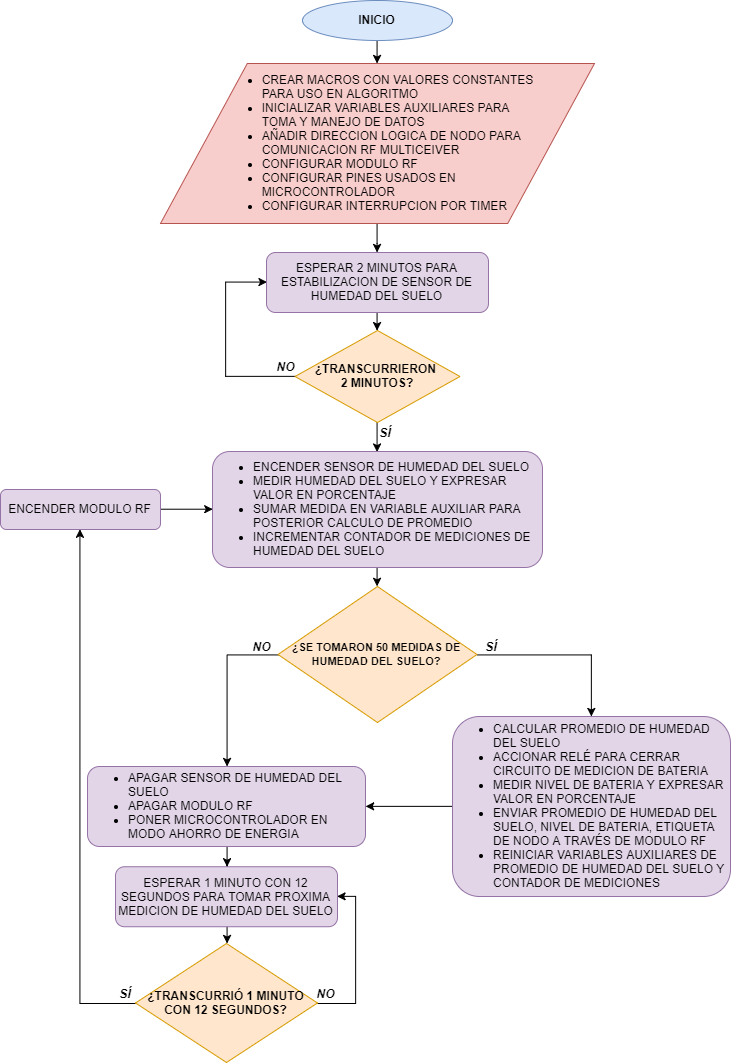

The diagram above was exported from draw.io. Its source (the exported page's mxGraphModel, read from the mxfile embedded in the PNG):
<mxGraphModel dx="1177" dy="709" grid="1" gridSize="10" guides="1" tooltips="1" connect="1" arrows="1" fold="1" page="1" pageScale="1" pageWidth="827" pageHeight="1169" background="#ffffff" math="0" shadow="0">
  <root>
    <mxCell id="0" />
    <mxCell id="1" parent="0" />
    <mxCell id="pTY9Bc_KrKc4LNaWkThq-21" style="edgeStyle=orthogonalEdgeStyle;rounded=0;orthogonalLoop=1;jettySize=auto;html=1;exitX=0.5;exitY=1;exitDx=0;exitDy=0;entryX=0.5;entryY=0;entryDx=0;entryDy=0;" parent="1" source="2" target="3" edge="1">
      <mxGeometry relative="1" as="geometry" />
    </mxCell>
    <mxCell id="2" value="&lt;b&gt;INICIO&lt;/b&gt;" style="ellipse;whiteSpace=wrap;html=1;fillColor=#dae8fc;strokeColor=#6c8ebf;" parent="1" vertex="1">
      <mxGeometry x="337" y="8" width="150" height="40" as="geometry" />
    </mxCell>
    <mxCell id="pTY9Bc_KrKc4LNaWkThq-24" style="edgeStyle=orthogonalEdgeStyle;rounded=0;orthogonalLoop=1;jettySize=auto;html=1;exitX=0.5;exitY=1;exitDx=0;exitDy=0;" parent="1" source="3" target="6" edge="1">
      <mxGeometry relative="1" as="geometry" />
    </mxCell>
    <mxCell id="3" value="&lt;ul&gt;&lt;li style=&quot;text-align: justify&quot;&gt;CREAR MACROS CON VALORES CONSTANTES&lt;br&gt;PARA USO EN ALGORITMO&lt;br&gt;&lt;/li&gt;&lt;li style=&quot;text-align: justify&quot;&gt;INICIALIZAR VARIABLES AUXILIARES PARA&lt;br&gt;TOMA Y MANEJO DE DATOS&lt;/li&gt;&lt;li style=&quot;text-align: justify&quot;&gt;AÑADIR DIRECCION LOGICA DE NODO PARA&lt;br&gt;COMUNICACION RF MULTICEIVER&lt;/li&gt;&lt;li style=&quot;text-align: justify&quot;&gt;CONFIGURAR MODULO RF&lt;/li&gt;&lt;li style=&quot;text-align: justify&quot;&gt;CONFIGURAR PINES USADOS EN&lt;br&gt;MICROCONTROLADOR&lt;/li&gt;&lt;li style=&quot;text-align: justify&quot;&gt;CONFIGURAR INTERRUPCION POR TIMER&lt;/li&gt;&lt;/ul&gt;" style="shape=parallelogram;perimeter=parallelogramPerimeter;whiteSpace=wrap;html=1;fillColor=#f8cecc;strokeColor=#b85450;" parent="1" vertex="1">
      <mxGeometry x="195" y="71" width="434" height="160" as="geometry" />
    </mxCell>
    <mxCell id="pTY9Bc_KrKc4LNaWkThq-57" style="edgeStyle=orthogonalEdgeStyle;rounded=0;orthogonalLoop=1;jettySize=auto;html=1;exitX=0;exitY=0.5;exitDx=0;exitDy=0;entryX=0;entryY=0.5;entryDx=0;entryDy=0;" parent="1" source="5" target="6" edge="1">
      <mxGeometry relative="1" as="geometry">
        <Array as="points">
          <mxPoint x="260" y="384" />
          <mxPoint x="260" y="290" />
        </Array>
      </mxGeometry>
    </mxCell>
    <mxCell id="pTY9Bc_KrKc4LNaWkThq-65" style="edgeStyle=orthogonalEdgeStyle;rounded=0;orthogonalLoop=1;jettySize=auto;html=1;exitX=0.5;exitY=1;exitDx=0;exitDy=0;entryX=0.5;entryY=0;entryDx=0;entryDy=0;" parent="1" source="5" target="pTY9Bc_KrKc4LNaWkThq-28" edge="1">
      <mxGeometry relative="1" as="geometry" />
    </mxCell>
    <mxCell id="5" value="&lt;b&gt;¿TRANSCURRIERON&amp;nbsp;&lt;br&gt;2 MINUTOS?&lt;br&gt;&lt;/b&gt;" style="rhombus;whiteSpace=wrap;html=1;fillColor=#ffe6cc;strokeColor=#d79b00;" parent="1" vertex="1">
      <mxGeometry x="329.5" y="338" width="165" height="92" as="geometry" />
    </mxCell>
    <mxCell id="pTY9Bc_KrKc4LNaWkThq-66" style="edgeStyle=orthogonalEdgeStyle;rounded=0;orthogonalLoop=1;jettySize=auto;html=1;exitX=0.5;exitY=1;exitDx=0;exitDy=0;entryX=0.5;entryY=0;entryDx=0;entryDy=0;" parent="1" source="6" target="5" edge="1">
      <mxGeometry relative="1" as="geometry" />
    </mxCell>
    <mxCell id="6" value="&lt;div&gt;ESPERAR 2 MINUTOS PARA ESTABILIZACION&amp;nbsp;DE SENSOR DE HUMEDAD DEL SUELO&lt;/div&gt;" style="rounded=1;whiteSpace=wrap;html=1;fillColor=#e1d5e7;strokeColor=#9673a6;" parent="1" vertex="1">
      <mxGeometry x="301" y="260" width="222" height="60" as="geometry" />
    </mxCell>
    <mxCell id="19" value="SÍ" style="text;html=1;strokeColor=none;fillColor=none;align=center;verticalAlign=middle;whiteSpace=wrap;rounded=0;fontStyle=3" parent="1" vertex="1">
      <mxGeometry x="400" y="430" width="40" height="20" as="geometry" />
    </mxCell>
    <mxCell id="20" value="NO" style="text;html=1;strokeColor=none;fillColor=none;align=center;verticalAlign=middle;whiteSpace=wrap;rounded=0;fontStyle=3" parent="1" vertex="1">
      <mxGeometry x="300" y="364" width="40" height="20" as="geometry" />
    </mxCell>
    <mxCell id="xs_8tX4vLrHxegsgdyM3-21" style="edgeStyle=orthogonalEdgeStyle;rounded=0;orthogonalLoop=1;jettySize=auto;html=1;exitX=0.5;exitY=1;exitDx=0;exitDy=0;entryX=0.5;entryY=0;entryDx=0;entryDy=0;" edge="1" parent="1" source="pTY9Bc_KrKc4LNaWkThq-28" target="pTY9Bc_KrKc4LNaWkThq-30">
      <mxGeometry relative="1" as="geometry" />
    </mxCell>
    <mxCell id="pTY9Bc_KrKc4LNaWkThq-28" value="&lt;ul&gt;&lt;li style=&quot;text-align: left&quot;&gt;ENCENDER SENSOR DE HUMEDAD DEL SUELO&lt;/li&gt;&lt;li style=&quot;text-align: left&quot;&gt;MEDIR HUMEDAD DEL SUELO Y EXPRESAR VALOR EN PORCENTAJE&lt;/li&gt;&lt;li style=&quot;text-align: left&quot;&gt;SUMAR MEDIDA EN VARIABLE AUXILIAR PARA POSTERIOR CALCULO DE PROMEDIO&lt;/li&gt;&lt;li style=&quot;text-align: left&quot;&gt;INCREMENTAR CONTADOR DE MEDICIONES DE HUMEDAD DEL SUELO&lt;/li&gt;&lt;/ul&gt;" style="rounded=1;whiteSpace=wrap;html=1;fillColor=#e1d5e7;strokeColor=#9673a6;" parent="1" vertex="1">
      <mxGeometry x="247" y="459" width="330" height="116" as="geometry" />
    </mxCell>
    <mxCell id="pTY9Bc_KrKc4LNaWkThq-38" style="edgeStyle=orthogonalEdgeStyle;rounded=0;orthogonalLoop=1;jettySize=auto;html=1;exitX=0;exitY=0.5;exitDx=0;exitDy=0;" parent="1" source="pTY9Bc_KrKc4LNaWkThq-30" target="pTY9Bc_KrKc4LNaWkThq-35" edge="1">
      <mxGeometry relative="1" as="geometry" />
    </mxCell>
    <mxCell id="pTY9Bc_KrKc4LNaWkThq-39" style="edgeStyle=orthogonalEdgeStyle;rounded=0;orthogonalLoop=1;jettySize=auto;html=1;exitX=1;exitY=0.5;exitDx=0;exitDy=0;" parent="1" source="pTY9Bc_KrKc4LNaWkThq-30" target="pTY9Bc_KrKc4LNaWkThq-36" edge="1">
      <mxGeometry relative="1" as="geometry" />
    </mxCell>
    <mxCell id="pTY9Bc_KrKc4LNaWkThq-30" value="&lt;b&gt;&lt;font style=&quot;font-size: 11px&quot;&gt;¿SE TOMARON 50 MEDIDAS DE HUMEDAD DEL SUELO?&lt;/font&gt;&lt;br&gt;&lt;/b&gt;" style="rhombus;whiteSpace=wrap;html=1;fillColor=#ffe6cc;strokeColor=#d79b00;" parent="1" vertex="1">
      <mxGeometry x="312.5" y="594" width="199" height="136" as="geometry" />
    </mxCell>
    <mxCell id="pTY9Bc_KrKc4LNaWkThq-33" value="NO" style="text;html=1;strokeColor=none;fillColor=none;align=center;verticalAlign=middle;whiteSpace=wrap;rounded=0;fontStyle=3" parent="1" vertex="1">
      <mxGeometry x="275.5" y="644" width="40" height="20" as="geometry" />
    </mxCell>
    <mxCell id="pTY9Bc_KrKc4LNaWkThq-34" value="SÍ" style="text;html=1;strokeColor=none;fillColor=none;align=center;verticalAlign=middle;whiteSpace=wrap;rounded=0;fontStyle=3" parent="1" vertex="1">
      <mxGeometry x="506.5" y="644" width="40" height="20" as="geometry" />
    </mxCell>
    <mxCell id="pTY9Bc_KrKc4LNaWkThq-42" style="edgeStyle=orthogonalEdgeStyle;rounded=0;orthogonalLoop=1;jettySize=auto;html=1;exitX=0.5;exitY=1;exitDx=0;exitDy=0;" parent="1" source="pTY9Bc_KrKc4LNaWkThq-35" target="pTY9Bc_KrKc4LNaWkThq-41" edge="1">
      <mxGeometry relative="1" as="geometry" />
    </mxCell>
    <mxCell id="pTY9Bc_KrKc4LNaWkThq-35" value="&lt;ul&gt;&lt;li style=&quot;text-align: left&quot;&gt;APAGAR SENSOR DE HUMEDAD DEL SUELO&lt;/li&gt;&lt;li style=&quot;text-align: left&quot;&gt;APAGAR MODULO RF&lt;/li&gt;&lt;li style=&quot;text-align: left&quot;&gt;PONER MICROCONTROLADOR EN MODO AHORRO DE ENERGIA&lt;/li&gt;&lt;/ul&gt;" style="rounded=1;whiteSpace=wrap;html=1;fillColor=#e1d5e7;strokeColor=#9673a6;" parent="1" vertex="1">
      <mxGeometry x="122" y="774" width="278" height="80" as="geometry" />
    </mxCell>
    <mxCell id="pTY9Bc_KrKc4LNaWkThq-40" style="edgeStyle=orthogonalEdgeStyle;rounded=0;orthogonalLoop=1;jettySize=auto;html=1;exitX=0;exitY=0.5;exitDx=0;exitDy=0;entryX=1;entryY=0.5;entryDx=0;entryDy=0;" parent="1" source="pTY9Bc_KrKc4LNaWkThq-36" target="pTY9Bc_KrKc4LNaWkThq-35" edge="1">
      <mxGeometry relative="1" as="geometry" />
    </mxCell>
    <mxCell id="pTY9Bc_KrKc4LNaWkThq-36" value="&lt;ul&gt;&lt;li style=&quot;text-align: left&quot;&gt;CALCULAR PROMEDIO DE HUMEDAD DEL SUELO&lt;/li&gt;&lt;li style=&quot;text-align: left&quot;&gt;ACCIONAR RELÉ PARA CERRAR CIRCUITO DE MEDICION DE BATERIA&lt;/li&gt;&lt;li style=&quot;text-align: left&quot;&gt;MEDIR NIVEL DE BATERIA Y EXPRESAR VALOR EN PORCENTAJE&lt;/li&gt;&lt;li style=&quot;text-align: left&quot;&gt;ENVIAR PROMEDIO DE HUMEDAD DEL SUELO, NIVEL DE BATERIA, ETIQUETA DE NODO A TRAVÉS DE MODULO RF&lt;/li&gt;&lt;li style=&quot;text-align: left&quot;&gt;REINICIAR VARIABLES AUXILIARES DE PROMEDIO DE HUMEDAD DEL SUELO Y CONTADOR DE MEDICIONES&lt;/li&gt;&lt;/ul&gt;" style="rounded=1;whiteSpace=wrap;html=1;fillColor=#e1d5e7;strokeColor=#9673a6;" parent="1" vertex="1">
      <mxGeometry x="487" y="724" width="278" height="180" as="geometry" />
    </mxCell>
    <mxCell id="xs_8tX4vLrHxegsgdyM3-22" style="edgeStyle=orthogonalEdgeStyle;rounded=0;orthogonalLoop=1;jettySize=auto;html=1;exitX=0.5;exitY=1;exitDx=0;exitDy=0;entryX=0.5;entryY=0;entryDx=0;entryDy=0;" edge="1" parent="1" source="pTY9Bc_KrKc4LNaWkThq-41" target="pTY9Bc_KrKc4LNaWkThq-44">
      <mxGeometry relative="1" as="geometry" />
    </mxCell>
    <mxCell id="pTY9Bc_KrKc4LNaWkThq-41" value="&lt;div&gt;ESPERAR 1 MINUTO CON 12 SEGUNDOS PARA TOMAR PROXIMA MEDICION DE HUMEDAD DEL SUELO&lt;/div&gt;" style="rounded=1;whiteSpace=wrap;html=1;fillColor=#e1d5e7;strokeColor=#9673a6;" parent="1" vertex="1">
      <mxGeometry x="150" y="874.2352941176471" width="222" height="60" as="geometry" />
    </mxCell>
    <mxCell id="pTY9Bc_KrKc4LNaWkThq-50" style="edgeStyle=orthogonalEdgeStyle;rounded=0;orthogonalLoop=1;jettySize=auto;html=1;exitX=0;exitY=0.5;exitDx=0;exitDy=0;entryX=0.5;entryY=1;entryDx=0;entryDy=0;" parent="1" source="pTY9Bc_KrKc4LNaWkThq-44" target="pTY9Bc_KrKc4LNaWkThq-49" edge="1">
      <mxGeometry relative="1" as="geometry" />
    </mxCell>
    <mxCell id="pTY9Bc_KrKc4LNaWkThq-60" style="edgeStyle=orthogonalEdgeStyle;rounded=0;orthogonalLoop=1;jettySize=auto;html=1;exitX=1;exitY=0.5;exitDx=0;exitDy=0;entryX=1;entryY=0.5;entryDx=0;entryDy=0;" parent="1" source="pTY9Bc_KrKc4LNaWkThq-44" target="pTY9Bc_KrKc4LNaWkThq-41" edge="1">
      <mxGeometry relative="1" as="geometry">
        <Array as="points">
          <mxPoint x="390" y="1011" />
          <mxPoint x="390" y="904" />
        </Array>
      </mxGeometry>
    </mxCell>
    <mxCell id="pTY9Bc_KrKc4LNaWkThq-44" value="&lt;b&gt;&lt;font style=&quot;font-size: 12px&quot;&gt;¿TRANSCURRIÓ 1 MINUTO CON 12 SEGUNDOS?&lt;/font&gt;&lt;br&gt;&lt;/b&gt;" style="rhombus;whiteSpace=wrap;html=1;fillColor=#ffe6cc;strokeColor=#d79b00;" parent="1" vertex="1">
      <mxGeometry x="170" y="951" width="182" height="119" as="geometry" />
    </mxCell>
    <mxCell id="pTY9Bc_KrKc4LNaWkThq-47" value="NO" style="text;html=1;strokeColor=none;fillColor=none;align=center;verticalAlign=middle;whiteSpace=wrap;rounded=0;fontStyle=3" parent="1" vertex="1">
      <mxGeometry x="340" y="990.5" width="40" height="20" as="geometry" />
    </mxCell>
    <mxCell id="pTY9Bc_KrKc4LNaWkThq-55" style="edgeStyle=orthogonalEdgeStyle;rounded=0;orthogonalLoop=1;jettySize=auto;html=1;exitX=1;exitY=0.5;exitDx=0;exitDy=0;entryX=0;entryY=0.5;entryDx=0;entryDy=0;" parent="1" source="pTY9Bc_KrKc4LNaWkThq-49" target="pTY9Bc_KrKc4LNaWkThq-28" edge="1">
      <mxGeometry relative="1" as="geometry" />
    </mxCell>
    <mxCell id="pTY9Bc_KrKc4LNaWkThq-49" value="&lt;div&gt;ENCENDER MODULO RF&lt;/div&gt;" style="rounded=1;whiteSpace=wrap;html=1;fillColor=#e1d5e7;strokeColor=#9673a6;" parent="1" vertex="1">
      <mxGeometry x="35" y="497" width="160" height="40" as="geometry" />
    </mxCell>
    <mxCell id="pTY9Bc_KrKc4LNaWkThq-52" value="SÍ" style="text;html=1;strokeColor=none;fillColor=none;align=center;verticalAlign=middle;whiteSpace=wrap;rounded=0;fontStyle=3" parent="1" vertex="1">
      <mxGeometry x="140" y="990.5" width="40" height="20" as="geometry" />
    </mxCell>
  </root>
</mxGraphModel>